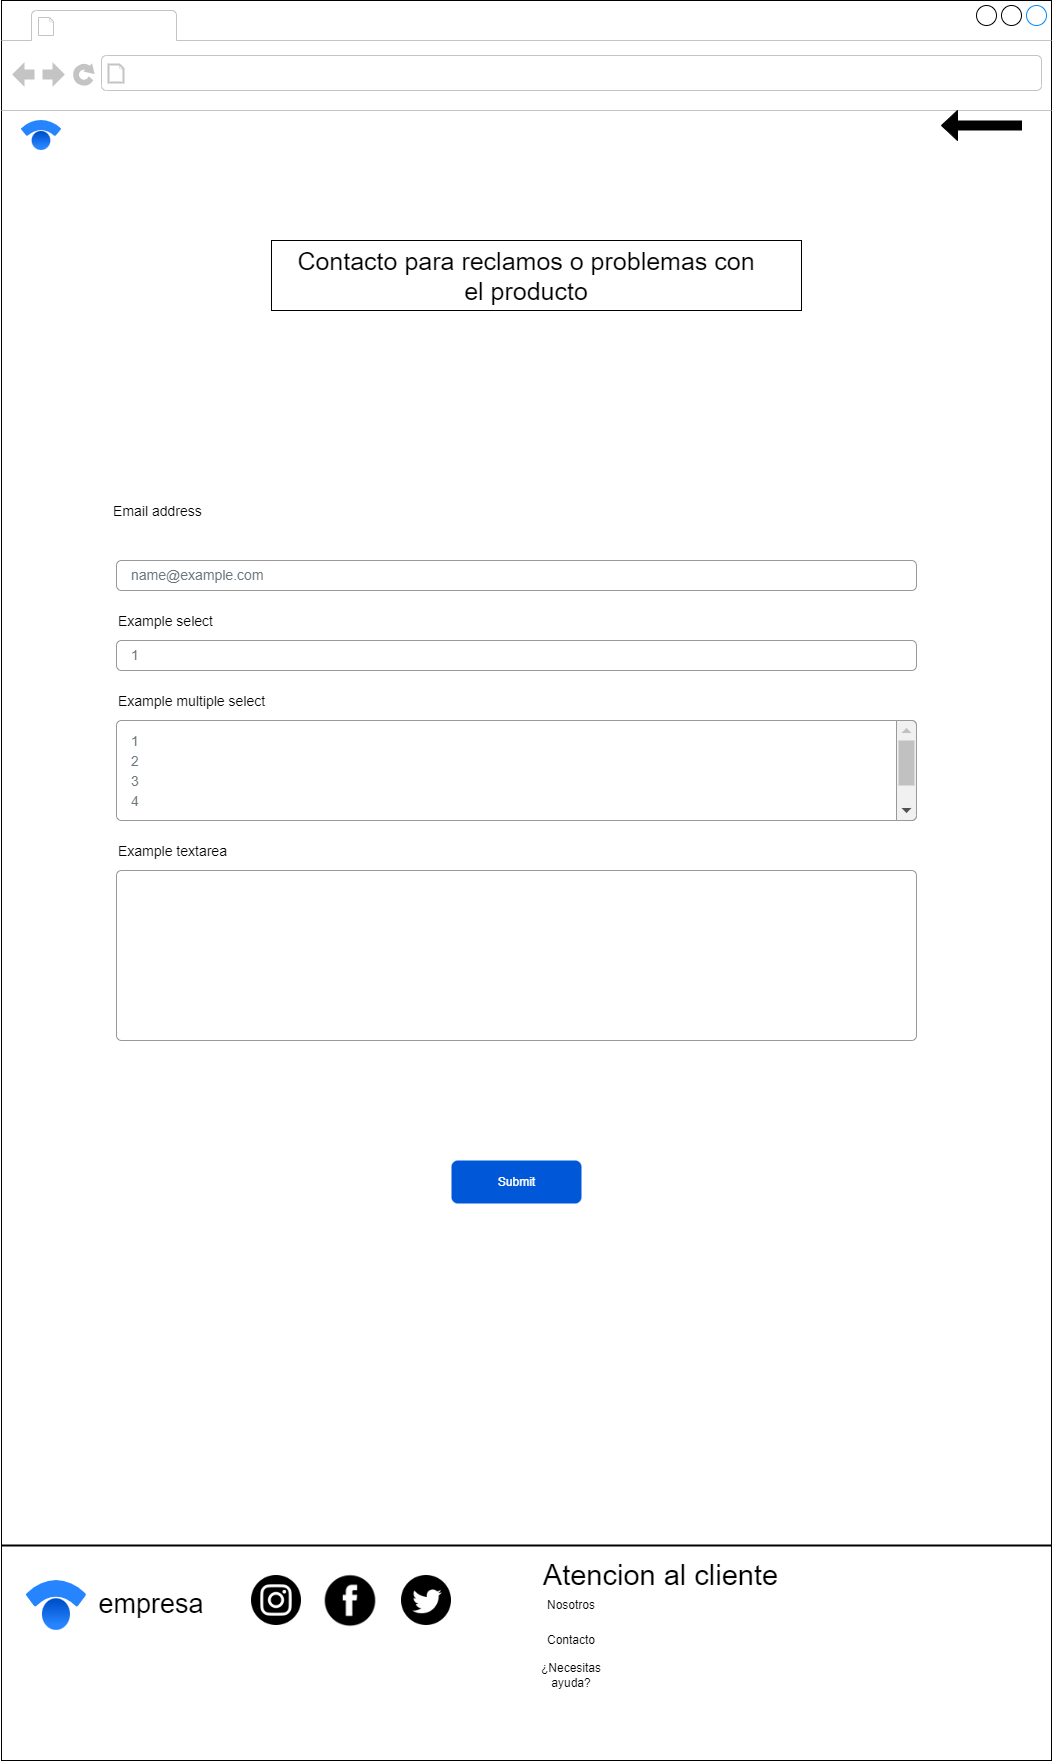

The diagram above was exported from draw.io. Its source (the exported page's mxGraphModel, read from the mxfile embedded in the PNG):
<mxGraphModel dx="1402" dy="846" grid="1" gridSize="10" guides="1" tooltips="1" connect="1" arrows="1" fold="1" page="1" pageScale="1" pageWidth="827" pageHeight="1169" math="0" shadow="0">
  <root>
    <mxCell id="0" />
    <mxCell id="1" parent="0" />
    <mxCell id="CQgC7hzqzrVJgSzYGfXm-1" value="" style="strokeWidth=1;shadow=0;dashed=0;align=center;html=1;shape=mxgraph.mockup.containers.browserWindow;rSize=0;mainText=,;recursiveResize=0;rounded=0;labelBackgroundColor=none;fontFamily=Verdana;fontSize=12;flipH=0;direction=east;fontColor=default;fontStyle=0;labelBorderColor=none;" parent="1" vertex="1">
      <mxGeometry x="80" y="220" width="1050" height="1760" as="geometry" />
    </mxCell>
    <mxCell id="FXyAOcafOfmA1NPIk12P-1" value="" style="rounded=0;whiteSpace=wrap;html=1;" parent="CQgC7hzqzrVJgSzYGfXm-1" vertex="1">
      <mxGeometry x="270" y="240" width="530" height="70" as="geometry" />
    </mxCell>
    <mxCell id="CQgC7hzqzrVJgSzYGfXm-4" value="" style="image;image=img/lib/atlassian/Statuspage_Logo.svg;fillColor=#474747;" parent="CQgC7hzqzrVJgSzYGfXm-1" vertex="1">
      <mxGeometry x="20" y="120" width="40" height="30" as="geometry" />
    </mxCell>
    <mxCell id="CQgC7hzqzrVJgSzYGfXm-5" style="edgeStyle=orthogonalEdgeStyle;rounded=0;orthogonalLoop=1;jettySize=auto;html=1;exitX=0.5;exitY=1;exitDx=0;exitDy=0;" parent="CQgC7hzqzrVJgSzYGfXm-1" edge="1">
      <mxGeometry relative="1" as="geometry">
        <mxPoint x="525" y="180" as="sourcePoint" />
        <mxPoint x="525" y="180" as="targetPoint" />
      </mxGeometry>
    </mxCell>
    <mxCell id="CQgC7hzqzrVJgSzYGfXm-15" value="" style="line;strokeWidth=2;html=1;labelBackgroundColor=none;labelBorderColor=none;strokeColor=#000000;fontColor=default;" parent="CQgC7hzqzrVJgSzYGfXm-1" vertex="1">
      <mxGeometry y="1540" width="1050" height="10" as="geometry" />
    </mxCell>
    <mxCell id="CQgC7hzqzrVJgSzYGfXm-17" value="" style="image;image=img/lib/atlassian/Statuspage_Logo.svg;labelBackgroundColor=none;labelBorderColor=none;strokeColor=#000000;fontColor=default;" parent="CQgC7hzqzrVJgSzYGfXm-1" vertex="1">
      <mxGeometry x="25" y="1580" width="60" height="50" as="geometry" />
    </mxCell>
    <mxCell id="CQgC7hzqzrVJgSzYGfXm-18" value="&lt;font style=&quot;font-size: 27px;&quot;&gt;empresa&lt;/font&gt;" style="text;html=1;strokeColor=none;fillColor=none;align=center;verticalAlign=middle;whiteSpace=wrap;rounded=0;labelBackgroundColor=none;labelBorderColor=none;fontColor=default;fontSize=38;" parent="CQgC7hzqzrVJgSzYGfXm-1" vertex="1">
      <mxGeometry x="80" y="1580" width="140" height="40" as="geometry" />
    </mxCell>
    <mxCell id="CQgC7hzqzrVJgSzYGfXm-19" value="" style="shape=image;html=1;verticalAlign=top;verticalLabelPosition=bottom;labelBackgroundColor=#ffffff;imageAspect=0;aspect=fixed;image=https://cdn1.iconfinder.com/data/icons/social-media-circle-7/512/Circled_Instagram_svg-128.png;labelBorderColor=none;strokeColor=#000000;fontSize=27;fontColor=default;" parent="CQgC7hzqzrVJgSzYGfXm-1" vertex="1">
      <mxGeometry x="250" y="1575" width="50" height="50" as="geometry" />
    </mxCell>
    <mxCell id="CQgC7hzqzrVJgSzYGfXm-20" value="" style="shape=image;html=1;verticalAlign=top;verticalLabelPosition=bottom;labelBackgroundColor=#ffffff;imageAspect=0;aspect=fixed;image=https://cdn3.iconfinder.com/data/icons/picons-social/57/46-facebook-128.png;labelBorderColor=none;strokeColor=#000000;fontSize=27;fontColor=default;" parent="CQgC7hzqzrVJgSzYGfXm-1" vertex="1">
      <mxGeometry x="320" y="1570" width="58" height="58" as="geometry" />
    </mxCell>
    <mxCell id="CQgC7hzqzrVJgSzYGfXm-21" value="" style="shape=image;html=1;verticalAlign=top;verticalLabelPosition=bottom;labelBackgroundColor=#ffffff;imageAspect=0;aspect=fixed;image=https://cdn1.iconfinder.com/data/icons/social-media-circle-7/512/Circled_Twitter_svg-128.png;labelBorderColor=none;strokeColor=#000000;fontSize=27;fontColor=default;" parent="CQgC7hzqzrVJgSzYGfXm-1" vertex="1">
      <mxGeometry x="400" y="1575" width="50" height="50" as="geometry" />
    </mxCell>
    <mxCell id="CQgC7hzqzrVJgSzYGfXm-22" value="Atencion al cliente" style="text;html=1;strokeColor=none;fillColor=none;align=center;verticalAlign=middle;whiteSpace=wrap;rounded=0;labelBackgroundColor=none;labelBorderColor=none;fontSize=29;fontColor=default;" parent="CQgC7hzqzrVJgSzYGfXm-1" vertex="1">
      <mxGeometry x="540" y="1560" width="239" height="30" as="geometry" />
    </mxCell>
    <mxCell id="CQgC7hzqzrVJgSzYGfXm-29" value="Contacto" style="text;html=1;strokeColor=none;fillColor=none;align=center;verticalAlign=middle;whiteSpace=wrap;rounded=0;" parent="CQgC7hzqzrVJgSzYGfXm-1" vertex="1">
      <mxGeometry x="540" y="1625" width="60" height="30" as="geometry" />
    </mxCell>
    <mxCell id="CQgC7hzqzrVJgSzYGfXm-30" value="¿Necesitas ayuda?" style="text;html=1;strokeColor=none;fillColor=none;align=center;verticalAlign=middle;whiteSpace=wrap;rounded=0;" parent="CQgC7hzqzrVJgSzYGfXm-1" vertex="1">
      <mxGeometry x="540" y="1660" width="60" height="30" as="geometry" />
    </mxCell>
    <mxCell id="CQgC7hzqzrVJgSzYGfXm-31" value="Nosotros" style="text;html=1;strokeColor=none;fillColor=none;align=center;verticalAlign=middle;whiteSpace=wrap;rounded=0;" parent="CQgC7hzqzrVJgSzYGfXm-1" vertex="1">
      <mxGeometry x="540" y="1590" width="60" height="30" as="geometry" />
    </mxCell>
    <mxCell id="CQgC7hzqzrVJgSzYGfXm-90" value="Email address" style="fillColor=none;strokeColor=none;align=left;fontSize=14;" parent="CQgC7hzqzrVJgSzYGfXm-1" vertex="1">
      <mxGeometry x="110" y="490" width="260" height="40" as="geometry" />
    </mxCell>
    <mxCell id="CQgC7hzqzrVJgSzYGfXm-91" value="name@example.com" style="html=1;shadow=0;dashed=0;shape=mxgraph.bootstrap.rrect;rSize=5;fillColor=none;strokeColor=#999999;align=left;spacing=15;fontSize=14;fontColor=#6C767D;" parent="CQgC7hzqzrVJgSzYGfXm-1" vertex="1">
      <mxGeometry width="800" height="30" relative="1" as="geometry">
        <mxPoint x="115" y="560" as="offset" />
      </mxGeometry>
    </mxCell>
    <mxCell id="CQgC7hzqzrVJgSzYGfXm-92" value="Example select" style="fillColor=none;strokeColor=none;align=left;fontSize=14;" parent="CQgC7hzqzrVJgSzYGfXm-1" vertex="1">
      <mxGeometry width="260" height="40" relative="1" as="geometry">
        <mxPoint x="115" y="600" as="offset" />
      </mxGeometry>
    </mxCell>
    <mxCell id="CQgC7hzqzrVJgSzYGfXm-93" value="1" style="html=1;shadow=0;dashed=0;shape=mxgraph.bootstrap.rrect;rSize=5;fillColor=none;strokeColor=#999999;align=left;spacing=15;fontSize=14;fontColor=#6C767D;" parent="CQgC7hzqzrVJgSzYGfXm-1" vertex="1">
      <mxGeometry width="800" height="30" relative="1" as="geometry">
        <mxPoint x="115" y="640" as="offset" />
      </mxGeometry>
    </mxCell>
    <mxCell id="CQgC7hzqzrVJgSzYGfXm-94" value="Example multiple select" style="fillColor=none;strokeColor=none;align=left;fontSize=14;" parent="CQgC7hzqzrVJgSzYGfXm-1" vertex="1">
      <mxGeometry width="260" height="40" relative="1" as="geometry">
        <mxPoint x="115" y="680" as="offset" />
      </mxGeometry>
    </mxCell>
    <mxCell id="CQgC7hzqzrVJgSzYGfXm-95" value="" style="html=1;shadow=0;dashed=0;shape=mxgraph.bootstrap.rrect;rSize=5;fillColor=none;strokeColor=#999999;align=left;spacing=15;fontSize=14;fontColor=#6C767D;" parent="CQgC7hzqzrVJgSzYGfXm-1" vertex="1">
      <mxGeometry width="800" height="100" relative="1" as="geometry">
        <mxPoint x="115" y="720" as="offset" />
      </mxGeometry>
    </mxCell>
    <mxCell id="CQgC7hzqzrVJgSzYGfXm-96" value="" style="html=1;shadow=0;dashed=0;shape=mxgraph.bootstrap.rightButton;rSize=5;fillColor=#F1F1F1;strokeColor=#999999;" parent="CQgC7hzqzrVJgSzYGfXm-95" vertex="1">
      <mxGeometry x="1" width="20" height="100" relative="1" as="geometry">
        <mxPoint x="-20" as="offset" />
      </mxGeometry>
    </mxCell>
    <mxCell id="CQgC7hzqzrVJgSzYGfXm-97" value="" style="fillColor=#C1C1C1;strokeColor=none;" parent="CQgC7hzqzrVJgSzYGfXm-96" vertex="1">
      <mxGeometry width="16" height="45" relative="1" as="geometry">
        <mxPoint x="2" y="20" as="offset" />
      </mxGeometry>
    </mxCell>
    <mxCell id="CQgC7hzqzrVJgSzYGfXm-98" value="" style="shape=triangle;direction=north;fillColor=#C1C1C1;strokeColor=none;perimeter=none;" parent="CQgC7hzqzrVJgSzYGfXm-96" vertex="1">
      <mxGeometry width="10" height="5" relative="1" as="geometry">
        <mxPoint x="5" y="7.5" as="offset" />
      </mxGeometry>
    </mxCell>
    <mxCell id="CQgC7hzqzrVJgSzYGfXm-99" value="" style="shape=triangle;direction=south;fillColor=#505050;strokeColor=none;perimeter=none;" parent="CQgC7hzqzrVJgSzYGfXm-96" vertex="1">
      <mxGeometry y="1" width="10" height="5" relative="1" as="geometry">
        <mxPoint x="5" y="-12.5" as="offset" />
      </mxGeometry>
    </mxCell>
    <mxCell id="CQgC7hzqzrVJgSzYGfXm-100" value="1" style="fillColor=none;strokeColor=none;align=left;spacing=15;fontSize=14;fontColor=#6C767D;" parent="CQgC7hzqzrVJgSzYGfXm-95" vertex="1">
      <mxGeometry width="780" height="20" relative="1" as="geometry">
        <mxPoint y="10" as="offset" />
      </mxGeometry>
    </mxCell>
    <mxCell id="CQgC7hzqzrVJgSzYGfXm-101" value="2" style="fillColor=none;strokeColor=none;align=left;spacing=15;fontSize=14;fontColor=#6C767D;" parent="CQgC7hzqzrVJgSzYGfXm-95" vertex="1">
      <mxGeometry width="780" height="20" relative="1" as="geometry">
        <mxPoint y="30" as="offset" />
      </mxGeometry>
    </mxCell>
    <mxCell id="CQgC7hzqzrVJgSzYGfXm-102" value="3" style="fillColor=none;strokeColor=none;align=left;spacing=15;fontSize=14;fontColor=#6C767D;" parent="CQgC7hzqzrVJgSzYGfXm-95" vertex="1">
      <mxGeometry width="780" height="20" relative="1" as="geometry">
        <mxPoint y="50" as="offset" />
      </mxGeometry>
    </mxCell>
    <mxCell id="CQgC7hzqzrVJgSzYGfXm-103" value="4" style="fillColor=none;strokeColor=none;align=left;spacing=15;fontSize=14;fontColor=#6C767D;" parent="CQgC7hzqzrVJgSzYGfXm-95" vertex="1">
      <mxGeometry width="780" height="20" relative="1" as="geometry">
        <mxPoint y="70" as="offset" />
      </mxGeometry>
    </mxCell>
    <mxCell id="CQgC7hzqzrVJgSzYGfXm-104" value="Example textarea" style="fillColor=none;strokeColor=none;align=left;fontSize=14;" parent="CQgC7hzqzrVJgSzYGfXm-1" vertex="1">
      <mxGeometry width="260" height="40" relative="1" as="geometry">
        <mxPoint x="115" y="830" as="offset" />
      </mxGeometry>
    </mxCell>
    <mxCell id="CQgC7hzqzrVJgSzYGfXm-105" value="" style="html=1;shadow=0;dashed=0;shape=mxgraph.bootstrap.rrect;rSize=5;fillColor=none;strokeColor=#999999;align=left;spacing=15;fontSize=14;fontColor=#6C767D;" parent="CQgC7hzqzrVJgSzYGfXm-1" vertex="1">
      <mxGeometry width="800" height="170" relative="1" as="geometry">
        <mxPoint x="115" y="870" as="offset" />
      </mxGeometry>
    </mxCell>
    <mxCell id="CQgC7hzqzrVJgSzYGfXm-107" value="&lt;font style=&quot;font-size: 25px;&quot;&gt;Contacto para reclamos o problemas con el producto&lt;/font&gt;" style="text;html=1;strokeColor=none;fillColor=none;align=center;verticalAlign=middle;whiteSpace=wrap;rounded=0;" parent="CQgC7hzqzrVJgSzYGfXm-1" vertex="1">
      <mxGeometry x="295" y="230" width="460" height="90" as="geometry" />
    </mxCell>
    <mxCell id="NVXnjwDnyuIYhen5yMpX-1" value="Submit" style="rounded=1;fillColor=#0057D8;align=center;strokeColor=none;html=1;fontColor=#ffffff;fontSize=12;sketch=0;" vertex="1" parent="CQgC7hzqzrVJgSzYGfXm-1">
      <mxGeometry x="450" y="1160" width="130" height="43" as="geometry" />
    </mxCell>
    <mxCell id="F1qwk93HdyqRi-pLCMZV-2" value="" style="shape=singleArrow;direction=west;whiteSpace=wrap;html=1;fillColor=#000000;" vertex="1" parent="CQgC7hzqzrVJgSzYGfXm-1">
      <mxGeometry x="940" y="110" width="80" height="30" as="geometry" />
    </mxCell>
  </root>
</mxGraphModel>